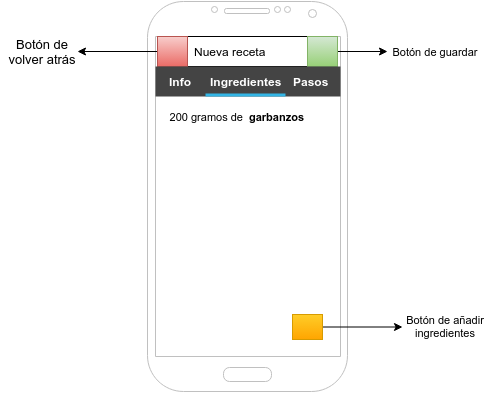

The diagram above was exported from draw.io. Its source (the exported page's mxGraphModel, read from the mxfile embedded in the PNG):
<mxGraphModel dx="880" dy="447" grid="1" gridSize="10" guides="1" tooltips="1" connect="1" arrows="1" fold="1" page="0" pageScale="1" pageWidth="826" pageHeight="1169" background="#ffffff" math="0" shadow="0">
  <root>
    <mxCell id="0" style=";html=1;" />
    <mxCell id="1" style=";html=1;" parent="0" />
    <mxCell id="17" value="" style="verticalLabelPosition=bottom;verticalAlign=top;html=1;shadow=0;dashed=0;strokeWidth=1;shape=mxgraph.android.phone2;fillColor=#ffffff;strokeColor=#c0c0c0;" vertex="1" parent="1">
      <mxGeometry x="200" y="20" width="200" height="390" as="geometry" />
    </mxCell>
    <mxCell id="164" value="" style="edgeStyle=orthogonalEdgeStyle;rounded=0;html=1;jettySize=auto;orthogonalLoop=1;fontSize=11;" edge="1" parent="1" source="47">
      <mxGeometry relative="1" as="geometry">
        <mxPoint x="440" y="70" as="targetPoint" />
      </mxGeometry>
    </mxCell>
    <mxCell id="47" value="" style="whiteSpace=wrap;html=1;" vertex="1" parent="1">
      <mxGeometry x="210" y="55" width="180" height="30" as="geometry" />
    </mxCell>
    <mxCell id="48" value="Nueva receta" style="text;html=1;strokeColor=none;fillColor=none;align=left;verticalAlign=middle;whiteSpace=wrap;overflow=hidden;" vertex="1" parent="1">
      <mxGeometry x="245" y="60" width="120" height="20" as="geometry" />
    </mxCell>
    <mxCell id="137" value="" style="edgeStyle=orthogonalEdgeStyle;rounded=0;html=1;jettySize=auto;orthogonalLoop=1;fontSize=16;" edge="1" parent="1" source="50">
      <mxGeometry relative="1" as="geometry">
        <mxPoint x="130" y="70" as="targetPoint" />
      </mxGeometry>
    </mxCell>
    <mxCell id="50" value="" style="whiteSpace=wrap;html=1;plain-red" vertex="1" parent="1">
      <mxGeometry x="210" y="55" width="30" height="30" as="geometry" />
    </mxCell>
    <mxCell id="138" value="Botón de volver atrás" style="text;html=1;strokeColor=none;fillColor=none;align=center;verticalAlign=middle;whiteSpace=wrap;overflow=hidden;fontSize=13;" vertex="1" parent="1">
      <mxGeometry x="54" y="45" width="82" height="50" as="geometry" />
    </mxCell>
    <mxCell id="162" value="" style="whiteSpace=wrap;html=1;plain-green" vertex="1" parent="1">
      <mxGeometry x="360" y="55" width="30" height="30" as="geometry" />
    </mxCell>
    <mxCell id="165" value="Botón de guardar" style="text;html=1;strokeColor=none;fillColor=none;align=center;verticalAlign=middle;whiteSpace=wrap;overflow=hidden;fontSize=11;" vertex="1" parent="1">
      <mxGeometry x="440" y="52" width="95" height="37" as="geometry" />
    </mxCell>
    <mxCell id="168" value="200 gramos de&amp;nbsp;" style="text;html=1;strokeColor=none;fillColor=none;align=right;verticalAlign=middle;whiteSpace=wrap;overflow=hidden;fontSize=11;" vertex="1" parent="1">
      <mxGeometry x="212" y="125" width="88" height="20" as="geometry" />
    </mxCell>
    <mxCell id="191" value="" style="edgeStyle=orthogonalEdgeStyle;rounded=0;html=1;jettySize=auto;orthogonalLoop=1;fontSize=11;" edge="1" parent="1" source="176">
      <mxGeometry relative="1" as="geometry">
        <mxPoint x="455" y="345.5" as="targetPoint" />
      </mxGeometry>
    </mxCell>
    <mxCell id="176" value="" style="whiteSpace=wrap;html=1;fontSize=13;align=left;plain-orange" vertex="1" parent="1">
      <mxGeometry x="345" y="333" width="30" height="25" as="geometry" />
    </mxCell>
    <mxCell id="182" value="" style="strokeWidth=1;html=1;shadow=0;dashed=0;shape=mxgraph.android.rrect;rSize=0;fillColor=#444444;strokeColor=none;fontSize=13;align=left;" vertex="1" parent="1">
      <mxGeometry x="208" y="85" width="185" height="30" as="geometry" />
    </mxCell>
    <mxCell id="183" value="Info" style="strokeWidth=1;html=1;shadow=0;dashed=0;shape=mxgraph.android.anchor;fontStyle=1;fontColor=#ffffff;" vertex="1" parent="182">
      <mxGeometry x="10" width="30" height="30" as="geometry" />
    </mxCell>
    <mxCell id="184" value="Ingredientes" style="strokeWidth=1;html=1;shadow=0;dashed=0;shape=mxgraph.android.rrect;rSize=0;fontStyle=1;fillColor=none;strokeColor=none;fontColor=#ffffff;" vertex="1" parent="182">
      <mxGeometry x="50" width="80" height="30" as="geometry" />
    </mxCell>
    <mxCell id="185" value="" style="strokeWidth=1;html=1;shadow=0;dashed=0;shape=mxgraph.android.rrect;rSize=0;fillColor=#33b5e5;strokeColor=none;" vertex="1" parent="184">
      <mxGeometry y="27" width="80" height="3" as="geometry" />
    </mxCell>
    <mxCell id="186" value="Pasos" style="strokeWidth=1;html=1;shadow=0;dashed=0;shape=mxgraph.android.anchor;fontStyle=1;fontColor=#ffffff;" vertex="1" parent="182">
      <mxGeometry x="132.5" width="46.25" height="30" as="geometry" />
    </mxCell>
    <mxCell id="187" value="" style="strokeWidth=1;html=1;shadow=0;dashed=0;shape=mxgraph.android.anchor;fontStyle=1;fontColor=#ffffff;" vertex="1" parent="182">
      <mxGeometry x="138.75" width="46.25" height="30" as="geometry" />
    </mxCell>
    <mxCell id="189" value="garbanzos" style="text;html=1;strokeColor=none;fillColor=none;align=left;verticalAlign=middle;whiteSpace=wrap;overflow=hidden;fontSize=11;fontStyle=1" vertex="1" parent="1">
      <mxGeometry x="300" y="125" width="80" height="20" as="geometry" />
    </mxCell>
    <mxCell id="192" value="Botón de añadir&lt;div&gt;ingredientes&lt;/div&gt;" style="text;html=1;strokeColor=none;fillColor=none;align=center;verticalAlign=middle;whiteSpace=wrap;overflow=hidden;fontSize=11;" vertex="1" parent="1">
      <mxGeometry x="457" y="330" width="82" height="30" as="geometry" />
    </mxCell>
  </root>
</mxGraphModel>